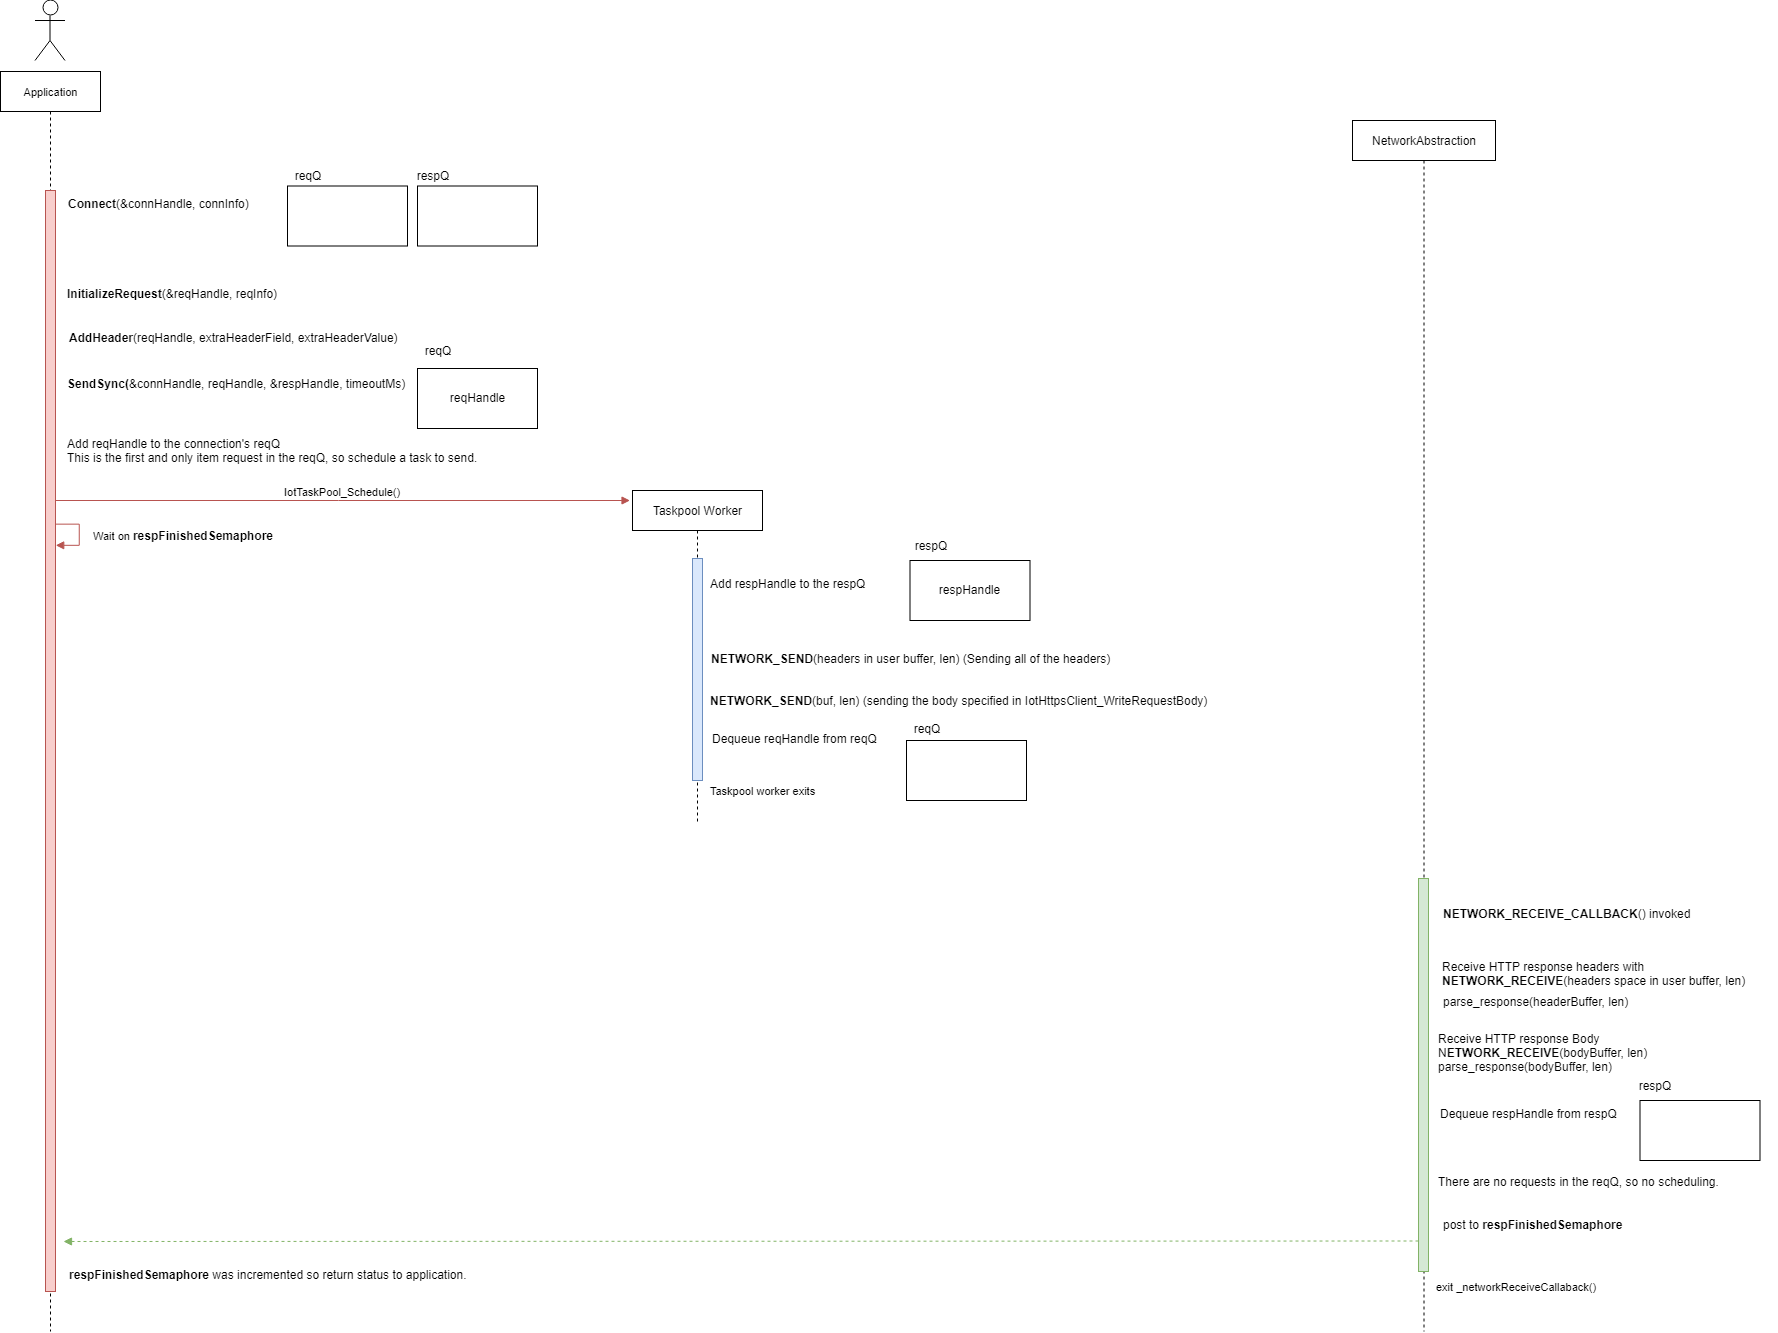

The diagram above was exported from draw.io. Its source (the exported page's mxGraphModel, read from the mxfile embedded in the PNG):
<mxGraphModel dx="1576" dy="2365" grid="1" gridSize="10" guides="1" tooltips="1" connect="1" arrows="1" fold="1" page="1" pageScale="1" pageWidth="850" pageHeight="1100" math="0" shadow="0">
  <root>
    <mxCell id="0" />
    <mxCell id="1" parent="0" />
    <mxCell id="zRBlVNo_sKOXSQG_udMT-57" value="Application" style="shape=umlLifeline;perimeter=lifelinePerimeter;whiteSpace=wrap;html=1;container=1;collapsible=0;recursiveResize=0;outlineConnect=0;fontSize=11;" vertex="1" parent="1">
      <mxGeometry x="1057" y="-820" width="100" height="1260" as="geometry" />
    </mxCell>
    <mxCell id="zRBlVNo_sKOXSQG_udMT-56" value="NetworkAbstraction" style="shape=umlLifeline;perimeter=lifelinePerimeter;whiteSpace=wrap;html=1;container=1;collapsible=0;recursiveResize=0;outlineConnect=0;fontSize=12;align=center;" vertex="1" parent="1">
      <mxGeometry x="2409" y="-771" width="143" height="1211" as="geometry" />
    </mxCell>
    <mxCell id="zRBlVNo_sKOXSQG_udMT-1" value="" style="shape=umlActor;verticalLabelPosition=bottom;labelBackgroundColor=#ffffff;verticalAlign=top;html=1;" vertex="1" parent="1">
      <mxGeometry x="1091.5" y="-891" width="30" height="60" as="geometry" />
    </mxCell>
    <mxCell id="zRBlVNo_sKOXSQG_udMT-2" value="Taskpool Worker" style="shape=umlLifeline;perimeter=lifelinePerimeter;whiteSpace=wrap;html=1;container=1;collapsible=0;recursiveResize=0;outlineConnect=0;" vertex="1" parent="1">
      <mxGeometry x="1689" y="-401" width="130" height="331" as="geometry" />
    </mxCell>
    <mxCell id="zRBlVNo_sKOXSQG_udMT-3" value="" style="html=1;points=[];perimeter=orthogonalPerimeter;fillColor=#dae8fc;strokeColor=#6c8ebf;" vertex="1" parent="zRBlVNo_sKOXSQG_udMT-2">
      <mxGeometry x="60" y="68" width="10" height="222" as="geometry" />
    </mxCell>
    <mxCell id="zRBlVNo_sKOXSQG_udMT-4" value="&lt;div&gt;IotTaskPool_Schedule()&lt;br&gt;&lt;/div&gt;" style="html=1;verticalAlign=bottom;endArrow=block;fillColor=#f8cecc;strokeColor=#b85450;exitX=0.88;exitY=0.919;exitDx=0;exitDy=0;exitPerimeter=0;" edge="1" parent="1">
      <mxGeometry relative="1" as="geometry">
        <mxPoint x="1111.5" y="-391" as="sourcePoint" />
        <mxPoint x="1686.5" y="-391" as="targetPoint" />
      </mxGeometry>
    </mxCell>
    <mxCell id="zRBlVNo_sKOXSQG_udMT-7" value="" style="html=1;points=[];perimeter=orthogonalPerimeter;fillColor=#f8cecc;strokeColor=#b85450;" vertex="1" parent="1">
      <mxGeometry x="1102" y="-701" width="10" height="1101" as="geometry" />
    </mxCell>
    <mxCell id="zRBlVNo_sKOXSQG_udMT-8" value="" style="html=1;points=[];perimeter=orthogonalPerimeter;align=left;fillColor=#d5e8d4;strokeColor=#82b366;" vertex="1" parent="1">
      <mxGeometry x="2475" y="-13" width="10" height="393" as="geometry" />
    </mxCell>
    <mxCell id="zRBlVNo_sKOXSQG_udMT-9" value="exit _networkReceiveCallaback()" style="text;html=1;strokeColor=none;fillColor=none;align=left;verticalAlign=middle;whiteSpace=wrap;rounded=0;fontSize=11;" vertex="1" parent="1">
      <mxGeometry x="2490.5" y="385" width="203" height="20" as="geometry" />
    </mxCell>
    <mxCell id="zRBlVNo_sKOXSQG_udMT-10" value="Taskpool worker exits" style="text;html=1;strokeColor=none;fillColor=none;align=left;verticalAlign=middle;whiteSpace=wrap;rounded=0;fontSize=11;" vertex="1" parent="1">
      <mxGeometry x="1765" y="-111" width="203" height="20" as="geometry" />
    </mxCell>
    <mxCell id="zRBlVNo_sKOXSQG_udMT-11" value="&lt;b&gt;SendSync(&lt;/b&gt;&amp;amp;connHandle, reqHandle, &amp;amp;respHandle, timeoutMs)" style="text;html=1;" vertex="1" parent="1">
      <mxGeometry x="1121.5" y="-521" width="330" height="30" as="geometry" />
    </mxCell>
    <mxCell id="zRBlVNo_sKOXSQG_udMT-12" value="&lt;b&gt;Connect&lt;/b&gt;(&amp;amp;connHandle, connInfo)" style="text;html=1;" vertex="1" parent="1">
      <mxGeometry x="1123" y="-701" width="210" height="30" as="geometry" />
    </mxCell>
    <mxCell id="zRBlVNo_sKOXSQG_udMT-13" value="&lt;b&gt;InitializeRequest&lt;/b&gt;(&amp;amp;reqHandle, reqInfo)" style="text;html=1;" vertex="1" parent="1">
      <mxGeometry x="1121.5" y="-611" width="250" height="30" as="geometry" />
    </mxCell>
    <mxCell id="zRBlVNo_sKOXSQG_udMT-14" value="Add reqHandle to the connection's reqQ&lt;br&gt;This is the first and only item request in the&amp;nbsp;reqQ,&amp;nbsp;so schedule a task to send." style="text;html=1;" vertex="1" parent="1">
      <mxGeometry x="1122" y="-461" width="429" height="30" as="geometry" />
    </mxCell>
    <mxCell id="zRBlVNo_sKOXSQG_udMT-21" value="reqHandle" style="rounded=0;whiteSpace=wrap;html=1;" vertex="1" parent="1">
      <mxGeometry x="1474" y="-523" width="120" height="60" as="geometry" />
    </mxCell>
    <mxCell id="zRBlVNo_sKOXSQG_udMT-24" value="respHandle" style="rounded=0;whiteSpace=wrap;html=1;" vertex="1" parent="1">
      <mxGeometry x="1966.5" y="-331" width="120" height="60" as="geometry" />
    </mxCell>
    <mxCell id="zRBlVNo_sKOXSQG_udMT-25" value="" style="rounded=0;whiteSpace=wrap;html=1;" vertex="1" parent="1">
      <mxGeometry x="2696.5" y="209" width="120" height="60" as="geometry" />
    </mxCell>
    <mxCell id="zRBlVNo_sKOXSQG_udMT-26" value="reqQ" style="text;html=1;strokeColor=none;fillColor=none;align=center;verticalAlign=middle;whiteSpace=wrap;rounded=0;" vertex="1" parent="1">
      <mxGeometry x="1474" y="-551" width="40" height="19" as="geometry" />
    </mxCell>
    <mxCell id="zRBlVNo_sKOXSQG_udMT-29" value="respQ" style="text;html=1;strokeColor=none;fillColor=none;align=center;verticalAlign=middle;whiteSpace=wrap;rounded=0;" vertex="1" parent="1">
      <mxGeometry x="1966.5" y="-356" width="40" height="20" as="geometry" />
    </mxCell>
    <mxCell id="zRBlVNo_sKOXSQG_udMT-30" value="respQ" style="text;html=1;strokeColor=none;fillColor=none;align=center;verticalAlign=middle;whiteSpace=wrap;rounded=0;" vertex="1" parent="1">
      <mxGeometry x="2690.5" y="184" width="40" height="20" as="geometry" />
    </mxCell>
    <mxCell id="zRBlVNo_sKOXSQG_udMT-31" value="" style="rounded=0;whiteSpace=wrap;html=1;" vertex="1" parent="1">
      <mxGeometry x="1344" y="-705.5" width="120" height="60" as="geometry" />
    </mxCell>
    <mxCell id="zRBlVNo_sKOXSQG_udMT-32" value="reqQ" style="text;html=1;strokeColor=none;fillColor=none;align=center;verticalAlign=middle;whiteSpace=wrap;rounded=0;" vertex="1" parent="1">
      <mxGeometry x="1344" y="-726.5" width="40" height="20" as="geometry" />
    </mxCell>
    <mxCell id="zRBlVNo_sKOXSQG_udMT-33" value="" style="rounded=0;whiteSpace=wrap;html=1;" vertex="1" parent="1">
      <mxGeometry x="1474" y="-705.5" width="120" height="60" as="geometry" />
    </mxCell>
    <mxCell id="zRBlVNo_sKOXSQG_udMT-34" value="respQ" style="text;html=1;strokeColor=none;fillColor=none;align=center;verticalAlign=middle;whiteSpace=wrap;rounded=0;" vertex="1" parent="1">
      <mxGeometry x="1469" y="-726.5" width="40" height="20" as="geometry" />
    </mxCell>
    <mxCell id="zRBlVNo_sKOXSQG_udMT-35" value="Add respHandle to the respQ" style="text;html=1;" vertex="1" parent="1">
      <mxGeometry x="1765" y="-321" width="190" height="30" as="geometry" />
    </mxCell>
    <mxCell id="zRBlVNo_sKOXSQG_udMT-38" value="&lt;b&gt;NETWORK_SEND&lt;/b&gt;(headers in user buffer, len) (Sending all of the headers)" style="text;html=1;" vertex="1" parent="1">
      <mxGeometry x="1765.5" y="-246" width="420" height="30" as="geometry" />
    </mxCell>
    <mxCell id="zRBlVNo_sKOXSQG_udMT-39" value="&lt;b&gt;NETWORK_SEND&lt;/b&gt;(buf, len) (sending the body specified in IotHttpsClient_WriteRequestBody)" style="text;html=1;" vertex="1" parent="1">
      <mxGeometry x="1765" y="-204" width="520" height="30" as="geometry" />
    </mxCell>
    <mxCell id="zRBlVNo_sKOXSQG_udMT-40" value="&lt;b&gt;NETWORK_RECEIVE_CALLBACK&lt;/b&gt;() invoked" style="text;html=1;" vertex="1" parent="1">
      <mxGeometry x="2498" y="9" width="220" height="30" as="geometry" />
    </mxCell>
    <mxCell id="zRBlVNo_sKOXSQG_udMT-41" value="Dequeue&amp;nbsp;respHandle from&amp;nbsp;respQ" style="text;html=1;" vertex="1" parent="1">
      <mxGeometry x="2495" y="209" width="220" height="30" as="geometry" />
    </mxCell>
    <mxCell id="zRBlVNo_sKOXSQG_udMT-42" value="Receive HTTP response headers with&lt;br&gt;&lt;b&gt;NETWORK_RECEIVE&lt;/b&gt;(headers space in user buffer, len)" style="text;html=1;" vertex="1" parent="1">
      <mxGeometry x="2496.5" y="61.5" width="320" height="30" as="geometry" />
    </mxCell>
    <mxCell id="zRBlVNo_sKOXSQG_udMT-43" value="parse_response(headerBuffer, len)" style="text;html=1;" vertex="1" parent="1">
      <mxGeometry x="2498" y="96.5" width="210" height="30" as="geometry" />
    </mxCell>
    <mxCell id="zRBlVNo_sKOXSQG_udMT-44" value="&lt;span style=&quot;background-color: rgb(255 , 255 , 255)&quot;&gt;There are no requests in the reqQ, so no scheduling.&lt;/span&gt;" style="text;html=1;" vertex="1" parent="1">
      <mxGeometry x="2493.5" y="276.5" width="340" height="30" as="geometry" />
    </mxCell>
    <mxCell id="zRBlVNo_sKOXSQG_udMT-48" value="Receive HTTP response Body&lt;br&gt;N&lt;b&gt;ETWORK_RECEIVE&lt;/b&gt;(bodyBuffer, len)&lt;br&gt;parse_response(bodyBuffer, len)" style="text;html=1;" vertex="1" parent="1">
      <mxGeometry x="2493.5" y="134" width="250" height="30" as="geometry" />
    </mxCell>
    <mxCell id="zRBlVNo_sKOXSQG_udMT-49" value="Dequeue&amp;nbsp;reqHandle from&amp;nbsp;reqQ" style="text;html=1;" vertex="1" parent="1">
      <mxGeometry x="1766.5" y="-166" width="200" height="30" as="geometry" />
    </mxCell>
    <mxCell id="zRBlVNo_sKOXSQG_udMT-50" value="" style="rounded=0;whiteSpace=wrap;html=1;" vertex="1" parent="1">
      <mxGeometry x="1963" y="-151" width="120" height="60" as="geometry" />
    </mxCell>
    <mxCell id="zRBlVNo_sKOXSQG_udMT-51" value="reqQ" style="text;html=1;strokeColor=none;fillColor=none;align=center;verticalAlign=middle;whiteSpace=wrap;rounded=0;" vertex="1" parent="1">
      <mxGeometry x="1963" y="-173.5" width="40" height="20" as="geometry" />
    </mxCell>
    <mxCell id="zRBlVNo_sKOXSQG_udMT-58" value="" style="edgeStyle=orthogonalEdgeStyle;html=1;align=left;spacingLeft=2;endArrow=block;rounded=0;fillColor=#f8cecc;strokeColor=#b85450;" edge="1" parent="1">
      <mxGeometry x="0.0141" relative="1" as="geometry">
        <mxPoint x="1112" y="-367" as="sourcePoint" />
        <Array as="points">
          <mxPoint x="1136" y="-367" />
          <mxPoint x="1136" y="-346" />
        </Array>
        <mxPoint x="1112" y="-346" as="targetPoint" />
        <mxPoint as="offset" />
      </mxGeometry>
    </mxCell>
    <mxCell id="zRBlVNo_sKOXSQG_udMT-59" value="Wait on &lt;b style=&quot;font-size: 12px&quot;&gt;respFinishedSemaphore&lt;/b&gt;" style="text;html=1;resizable=0;points=[];align=center;verticalAlign=middle;labelBackgroundColor=#ffffff;fontSize=11;" vertex="1" connectable="0" parent="zRBlVNo_sKOXSQG_udMT-58">
      <mxGeometry x="0.2958" y="3" relative="1" as="geometry">
        <mxPoint x="104" y="-13" as="offset" />
      </mxGeometry>
    </mxCell>
    <mxCell id="zRBlVNo_sKOXSQG_udMT-61" value="post to &lt;b&gt;respFinishedSemaphore&lt;/b&gt;" style="text;html=1;" vertex="1" parent="1">
      <mxGeometry x="2498" y="320" width="220" height="30" as="geometry" />
    </mxCell>
    <mxCell id="zRBlVNo_sKOXSQG_udMT-66" value="&lt;div&gt;&lt;br&gt;&lt;/div&gt;" style="html=1;verticalAlign=bottom;endArrow=block;fillColor=#d5e8d4;strokeColor=#82b366;exitX=0.88;exitY=0.919;exitDx=0;exitDy=0;exitPerimeter=0;dashed=1;" edge="1" parent="1">
      <mxGeometry relative="1" as="geometry">
        <mxPoint x="2475" y="349.5" as="sourcePoint" />
        <mxPoint x="1120" y="350" as="targetPoint" />
      </mxGeometry>
    </mxCell>
    <mxCell id="zRBlVNo_sKOXSQG_udMT-67" value="&lt;b&gt;respFinishedSemaphore&lt;/b&gt; was incremented so return status to application." style="text;html=1;" vertex="1" parent="1">
      <mxGeometry x="1124" y="370" width="220" height="30" as="geometry" />
    </mxCell>
    <mxCell id="zRBlVNo_sKOXSQG_udMT-68" value="&lt;b&gt;AddHeader&lt;/b&gt;(reqHandle, extraHeaderField, extraHeaderValue)" style="text;html=1;" vertex="1" parent="1">
      <mxGeometry x="1124" y="-567" width="366" height="30" as="geometry" />
    </mxCell>
  </root>
</mxGraphModel>